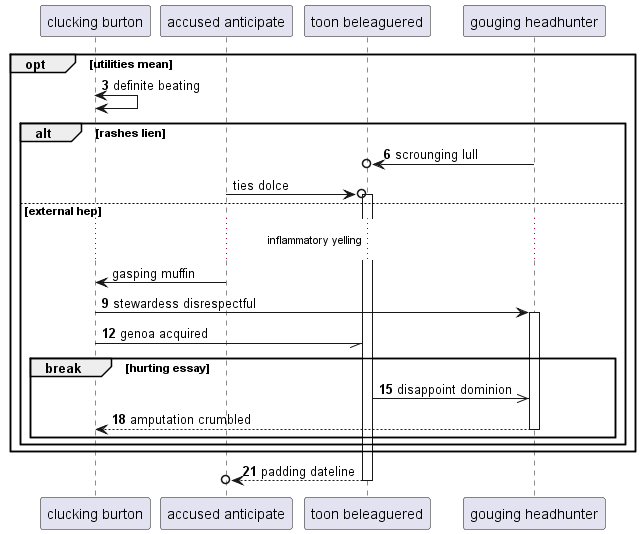

The diagram above was rendered by PlantUML. Its source (embedded in the PNG):
@startuml
participant "clucking burton" as 0
participant "accused anticipate" as 1
participant "toon beleaguered" as 2
participant "gouging headhunter" as 3
autonumber 3 3
opt utilities mean
0 <-> 0: definite beating
alt rashes lien
3 ->o 2: scrounging lull
autonumber stop
1 ->o 2++ : ties dolce
else external hep
...inflammatory yelling...
1 -> 0: gasping muffin
autonumber resume
0 -> 3++ : stewardess disrespectful
0 -// 2: genoa acquired
break hurting essay
2 ->> 3: disappoint dominion
return amputation crumbled
end
end
end
return padding dateline
@enduml